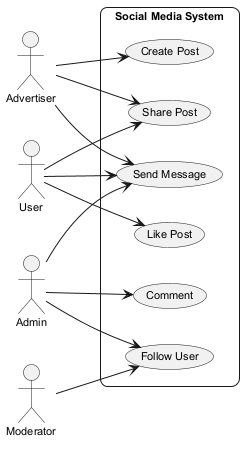

The diagram above was rendered by PlantUML. Its source (embedded in the PNG):
@startuml
skinparam backgroundColor #FFFFFF
skinparam roundCorner 15
skinparam defaultFontSize 11
left to right direction
actor "Advertiser" as Advertiser
actor "Moderator" as Moderator
actor "User" as User
actor "Admin" as Admin
rectangle "Social Media System" {
  usecase "Create Post" as UC_CreatePost
  usecase "Follow User" as UC_FollowUser
  usecase "Like Post" as UC_LikePost
  usecase "Comment" as UC_Comment
  usecase "Send Message" as UC_SendMessage
  usecase "Share Post" as UC_SharePost
}
Advertiser --> UC_CreatePost
Advertiser --> UC_SendMessage
Advertiser --> UC_SharePost
Moderator --> UC_FollowUser
User --> UC_LikePost
User --> UC_SendMessage
User --> UC_SharePost
Admin --> UC_SendMessage
Admin --> UC_Comment
Admin --> UC_FollowUser
@enduml